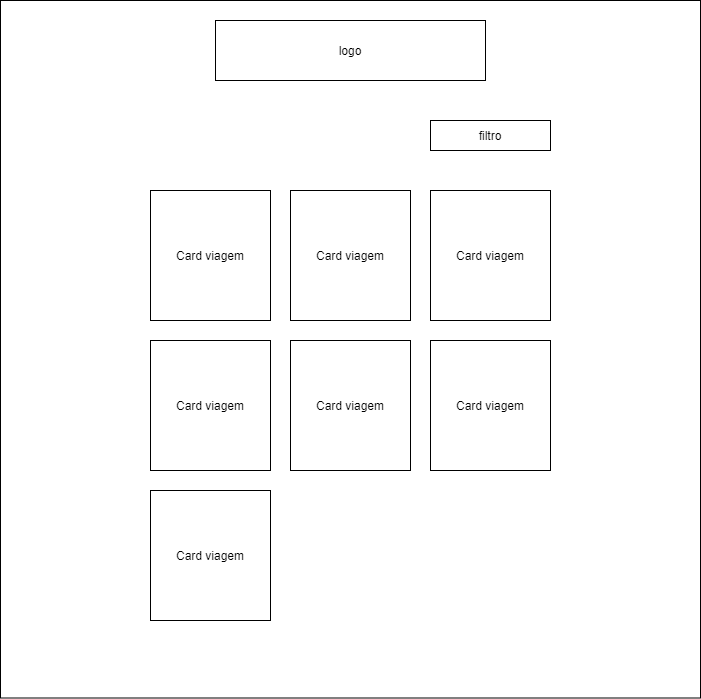

The diagram above was exported from draw.io. Its source (the exported page's mxGraphModel, read from the mxfile embedded in the PNG):
<mxGraphModel dx="1336" dy="745" grid="1" gridSize="10" guides="1" tooltips="1" connect="1" arrows="1" fold="1" page="1" pageScale="1" pageWidth="827" pageHeight="1169" math="0" shadow="0">
  <root>
    <mxCell id="0" />
    <mxCell id="1" parent="0" />
    <mxCell id="K-iwYLgJhyDj_uqnnAQE-18" value="" style="rounded=0;whiteSpace=wrap;html=1;" vertex="1" parent="1">
      <mxGeometry x="90" y="20" width="700" height="697.5" as="geometry" />
    </mxCell>
    <mxCell id="K-iwYLgJhyDj_uqnnAQE-21" value="filtro" style="rounded=0;whiteSpace=wrap;html=1;" vertex="1" parent="1">
      <mxGeometry x="520" y="140" width="120" height="30" as="geometry" />
    </mxCell>
    <mxCell id="K-iwYLgJhyDj_uqnnAQE-22" value="Card viagem" style="rounded=0;whiteSpace=wrap;html=1;" vertex="1" parent="1">
      <mxGeometry x="240" y="360" width="120" height="130" as="geometry" />
    </mxCell>
    <mxCell id="K-iwYLgJhyDj_uqnnAQE-23" value="Card viagem" style="rounded=0;whiteSpace=wrap;html=1;" vertex="1" parent="1">
      <mxGeometry x="380" y="210" width="120" height="130" as="geometry" />
    </mxCell>
    <mxCell id="K-iwYLgJhyDj_uqnnAQE-24" value="Card viagem" style="rounded=0;whiteSpace=wrap;html=1;" vertex="1" parent="1">
      <mxGeometry x="520" y="210" width="120" height="130" as="geometry" />
    </mxCell>
    <mxCell id="K-iwYLgJhyDj_uqnnAQE-25" value="Card viagem" style="rounded=0;whiteSpace=wrap;html=1;" vertex="1" parent="1">
      <mxGeometry x="380" y="360" width="120" height="130" as="geometry" />
    </mxCell>
    <mxCell id="K-iwYLgJhyDj_uqnnAQE-26" value="Card viagem" style="rounded=0;whiteSpace=wrap;html=1;" vertex="1" parent="1">
      <mxGeometry x="520" y="360" width="120" height="130" as="geometry" />
    </mxCell>
    <mxCell id="K-iwYLgJhyDj_uqnnAQE-27" value="logo" style="rounded=0;whiteSpace=wrap;html=1;" vertex="1" parent="1">
      <mxGeometry x="305" y="40" width="270" height="60" as="geometry" />
    </mxCell>
    <mxCell id="K-iwYLgJhyDj_uqnnAQE-28" value="Card viagem" style="rounded=0;whiteSpace=wrap;html=1;" vertex="1" parent="1">
      <mxGeometry x="240" y="210" width="120" height="130" as="geometry" />
    </mxCell>
    <mxCell id="K-iwYLgJhyDj_uqnnAQE-29" value="Card viagem" style="rounded=0;whiteSpace=wrap;html=1;" vertex="1" parent="1">
      <mxGeometry x="240" y="510" width="120" height="130" as="geometry" />
    </mxCell>
  </root>
</mxGraphModel>